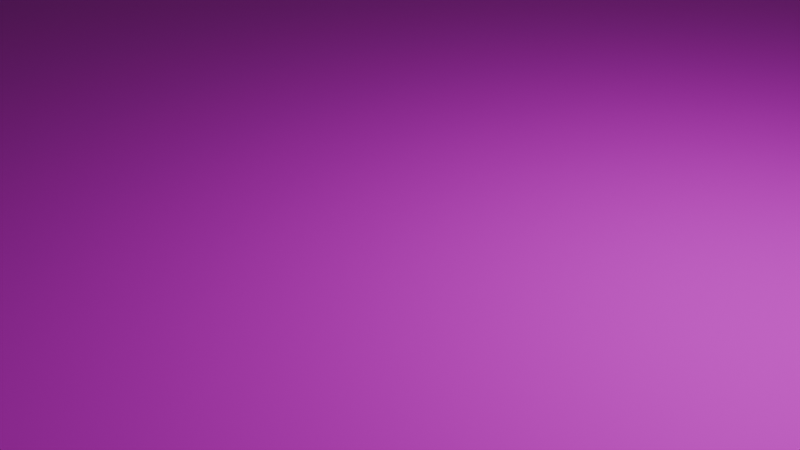 # Source: floor.blend  (saved by Blender 4.0.36; exported with 4.5.12 LTS)
import bpy
from mathutils import Matrix  # noqa: F401  (used for matrix-valued properties, if any)

bpy.ops.wm.read_factory_settings(use_empty=True)
scene = bpy.context.scene
scene.name = 'Scene'

# ---- collections
col_collection = bpy.data.collections.new('Collection'); scene.collection.children.link(col_collection)

# ---- images (referenced by path relative to the original .blend; pixels are not part of the script)
import os
ASSET_DIR = os.environ.get("B2B_ASSET_DIR", "")  # directory of the original .blend (textures are referenced by path, not embedded)
HERE = os.path.dirname(os.path.abspath(__file__))  # packed textures are extracted next to this script under _unpacked/

def load_image(name, relpath, width, height, colorspace="sRGB"):
    """Load a texture the original file referenced (path relative to the .blend, or extracted next to this script)."""
    p = next((c for c in (os.path.join(HERE, relpath), os.path.join(ASSET_DIR, relpath)) if relpath and os.path.exists(c)), "")
    if p:
        img = bpy.data.images.load(p, check_existing=True)
        img.name = name
    else:  # same state as the original file: an image datablock whose file is absent (Cycles renders it pink)
        img = bpy.data.images.new(name, width, height)
        img.source = "FILE"
        img.filepath = "//" + (relpath or name)
    img.colorspace_settings.name = colorspace
    return img
img_wood048_1k_jpg_color_jpg = load_image('Wood048_1K-JPG_Color.jpg', 'Wood048_1K-JPG_Color.jpg', 1024, 1024, 'sRGB')

# ---- materials (node trees are filled in below, after node groups)
mat_material_001 = bpy.data.materials.new('Material.001')
mat_material_001.use_transparent_shadow = False

# ---- material node trees
mat_material_001.use_nodes = True; mat_material_001.node_tree.nodes.clear()
_N = mat_material_001.node_tree.nodes; _L = mat_material_001.node_tree.links
n0 = _N.new('ShaderNodeBsdfPrincipled'); n0.name = 'Principled BSDF'; n0.location = (10, 300)
n0.inputs[3].default_value = 1.45
n1 = _N.new('ShaderNodeOutputMaterial'); n1.name = 'Material Output'; n1.location = (300, 300)
n2 = _N.new('ShaderNodeTexImage'); n2.name = 'Image Texture'; n2.location = (-280, 280)
n2.image = img_wood048_1k_jpg_color_jpg
n3 = _N.new('ShaderNodeTexImage'); n3.name = 'Image Texture.001'; n3.location = (-280, 20)
_L.new(n0.outputs[0], n1.inputs[0])
_L.new(n2.outputs[0], n0.inputs[0])
_L.new(n3.outputs[0], n0.inputs[14])
n1.is_active_output = True

# ---- world
world_world = bpy.data.worlds.new('World'); scene.world = world_world
world_world.use_nodes = True; world_world.node_tree.nodes.clear()
_N = world_world.node_tree.nodes; _L = world_world.node_tree.links
n0 = _N.new('ShaderNodeOutputWorld'); n0.name = 'World Output'; n0.location = (300, 300)
n1 = _N.new('ShaderNodeBackground'); n1.name = 'Background'; n1.location = (10, 300)
n1.inputs[0].default_value = (0.05088, 0.05088, 0.05088, 1.0)
_L.new(n1.outputs[0], n0.inputs[0])
n0.is_active_output = True
world_world.color = (0.05088, 0.05088, 0.05088)
world_world.use_sun_shadow = False
world_world.sun_shadow_jitter_overblur = 0.0

# ---- cameras
cam_camera = bpy.data.cameras.new('Camera')
cam_camera.clip_end = 100.0
cam_camera.ortho_scale = 7.314

# ---- lights
light_light = bpy.data.lights.new('Light', 'POINT')
light_light.transmission_factor = 0.0
light_light.use_soft_falloff = False
light_light.energy = 1000.0
light_light.shadow_soft_size = 0.1
light_light.shadow_maximum_resolution = 0.006
light_light.use_absolute_resolution = True

# ---- meshes
me_cube = bpy.data.meshes.new('Cube')
me_cube.from_pydata([(-1.0, -1.0, -1.0), (-1.0, -1.0, 1.0), (-1.0, 1.0, -1.0), (-1.0, 1.0, 1.0), (1.0, -1.0, -1.0), (1.0, -1.0, 1.0), (1.0, 1.0, -1.0), (1.0, 1.0, 1.0)], [], [(0, 1, 3, 2), (2, 3, 7, 6), (6, 7, 5, 4), (4, 5, 1, 0), (2, 6, 4, 0), (7, 3, 1, 5)])
_uv = me_cube.uv_layers.new(name='UVMap')
_uv.uv.foreach_set('vector', [0.375, 0.0, 0.625, 0.0, 0.625, 0.25, 0.375, 0.25, 0.375, 0.25, 0.625, 0.25, 0.625, 0.5, 0.375, 0.5, 0.375, 0.5, 0.625, 0.5, 0.625, 0.75, 0.375, 0.75, 0.375, 0.75, 0.625, 0.75, 0.625, 1.0, 0.375, 1.0, 0.125, 0.5, 0.375, 0.5, 0.375, 0.75, 0.125, 0.75, 0.625, 0.5, 0.875, 0.5, 0.875, 0.75, 0.625, 0.75])
me_cube.materials.append(mat_material_001)
me_cube.update()

# ---- objects
ob_light = bpy.data.objects.new('Light', light_light)
ob_camera = bpy.data.objects.new('Camera', cam_camera)
ob_cube = bpy.data.objects.new('Cube', me_cube)

# ---- transforms, parenting, visibility, modifiers, constraints
ob_light.location = (4.076, 1.005, 5.904)
ob_light.rotation_euler = (0.6503, 0.05522, 1.866)
ob_light.lock_rotations_4d = False
ob_light.empty_display_type = 'ARROWS'
ob_light.color = (0.0, 0.0, 0.0, 0.0)
ob_light.lineart.crease_threshold = 0.0
ob_camera.location = (7.359, -6.926, 4.958)
ob_camera.rotation_euler = (1.109, 0.0, 0.8149)
ob_camera.lock_rotations_4d = False
ob_camera.empty_display_type = 'ARROWS'
ob_camera.color = (0.0, 0.0, 0.0, 0.0)
ob_camera.display_type = 'WIRE'
ob_camera.lineart.crease_threshold = 0.0
ob_cube.location = (0.0, 0.0, 0.0)
ob_cube.scale = (100.0, 100.0, 0.1)

# ---- collection membership
col_collection.objects.link(ob_light)
col_collection.objects.link(ob_camera)
col_collection.objects.link(ob_cube)

# ---- scene / render settings (as saved in the file)
scene.camera = ob_camera
scene.frame_start = 1; scene.frame_end = 250; scene.frame_set(1)
scene.render.engine = 'BLENDER_EEVEE_NEXT'
scene.cycles.sampling_pattern = 'TABULATED_SOBOL'
bpy.context.view_layer.update()
